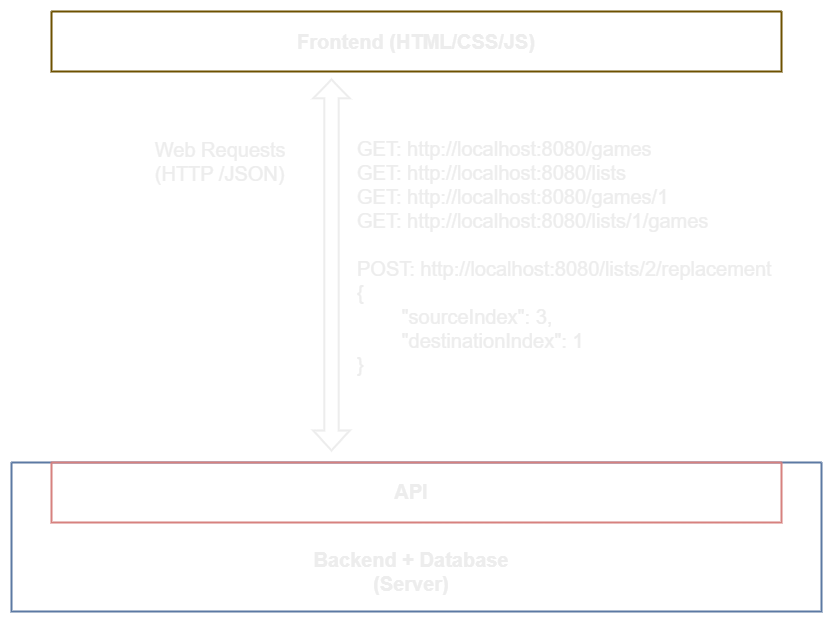

The diagram above was exported from draw.io. Its source (the exported page's mxGraphModel, read from the mxfile embedded in the PNG):
<mxGraphModel dx="2534" dy="746" grid="1" gridSize="10" guides="1" tooltips="1" connect="1" arrows="1" fold="1" page="1" pageScale="1" pageWidth="1100" pageHeight="850" background="light-dark(#000000, #121212)" math="0" shadow="0">
  <root>
    <mxCell id="0" />
    <mxCell id="1" parent="0" />
    <mxCell id="MaGvJ943IteFcwF6PReY-1" value="" style="swimlane;startSize=0;strokeWidth=2;strokeColor=#d6b656;fillColor=#fff2cc;" parent="1" vertex="1">
      <mxGeometry x="40" y="40" width="730" height="60" as="geometry" />
    </mxCell>
    <mxCell id="78961159f06e98e8-25" value="&lt;b&gt;Frontend (HTML/CSS/JS)&lt;/b&gt;" style="text;html=1;align=center;verticalAlign=top;spacingLeft=4;spacingRight=4;whiteSpace=wrap;overflow=hidden;rotatable=0;points=[[0,0.5],[1,0.5]];portConstraint=eastwest;fillColor=none;fontColor=light-dark(#ffffff, #ededed);fontSize=20;" parent="MaGvJ943IteFcwF6PReY-1" vertex="1">
      <mxGeometry y="12" width="730" height="38" as="geometry" />
    </mxCell>
    <mxCell id="MaGvJ943IteFcwF6PReY-14" value="" style="shape=flexArrow;endArrow=classic;startArrow=classic;html=1;rounded=0;strokeColor=light-dark(#ffffff, #ededed);strokeWidth=2;width=13.333333333333334;endSize=5.608333333333334;" parent="1" edge="1">
      <mxGeometry width="100" height="100" relative="1" as="geometry">
        <mxPoint x="320" y="480" as="sourcePoint" />
        <mxPoint x="320" y="107" as="targetPoint" />
      </mxGeometry>
    </mxCell>
    <mxCell id="yEmjIMzRPxxF7D2Mn4co-4" value="&lt;div&gt;GET: http://localhost:8080/games&lt;span style=&quot;background-color: transparent; color: light-dark(rgb(255, 255, 255), rgb(237, 237, 237));&quot;&gt;&amp;nbsp;&lt;/span&gt;&lt;/div&gt;&lt;div&gt;GET: http://localhost:8080/lists&lt;/div&gt;&lt;div&gt;GET: http://localhost:8080/games/1&lt;/div&gt;&lt;div&gt;GET: http://localhost:8080/lists/1/games&lt;/div&gt;&lt;div&gt;&lt;br&gt;&lt;/div&gt;&lt;div&gt;POST: http://localhost:8080/lists/2/replacement&lt;/div&gt;&lt;div&gt;{&lt;/div&gt;&lt;div&gt;&lt;span style=&quot;white-space: pre;&quot;&gt;&#09;&lt;/span&gt;&quot;sourceIndex&quot;: 3,&lt;br&gt;&lt;/div&gt;&lt;div&gt;&lt;span style=&quot;white-space: pre;&quot;&gt;&#09;&lt;/span&gt;&quot;destinationIndex&quot;: 1&lt;/div&gt;&lt;div&gt;}&lt;/div&gt;&lt;div&gt;&lt;div&gt;&lt;br&gt;&lt;/div&gt;&lt;/div&gt;" style="text;html=1;align=left;verticalAlign=top;spacingLeft=4;spacingRight=4;whiteSpace=wrap;overflow=hidden;rotatable=0;points=[[0,0.5],[1,0.5]];portConstraint=eastwest;fillColor=none;fontColor=light-dark(#ffffff, #ededed);fontSize=20;" parent="1" vertex="1">
      <mxGeometry x="340" y="159" width="450" height="280" as="geometry" />
    </mxCell>
    <mxCell id="z5d_6gIqjUnQErM-iu4A-3" value="&lt;div&gt;&amp;nbsp; &amp;nbsp; &amp;nbsp;Web Requests&lt;/div&gt;&lt;div&gt;&amp;nbsp; &amp;nbsp; &amp;nbsp;(HTTP /JSON)&lt;/div&gt;" style="text;html=1;align=left;verticalAlign=top;spacingLeft=4;spacingRight=4;whiteSpace=wrap;overflow=hidden;rotatable=0;points=[[0,0.5],[1,0.5]];portConstraint=eastwest;fillColor=none;fontColor=light-dark(#ffffff, #ededed);fontSize=20;" parent="1" vertex="1">
      <mxGeometry x="110" y="160" width="200" height="70" as="geometry" />
    </mxCell>
    <mxCell id="yEmjIMzRPxxF7D2Mn4co-10" value="" style="swimlane;startSize=0;strokeWidth=2;strokeColor=#6c8ebf;fillColor=#dae8fc;" parent="1" vertex="1">
      <mxGeometry y="491" width="810" height="149" as="geometry" />
    </mxCell>
    <mxCell id="MaGvJ943IteFcwF6PReY-9" value="" style="swimlane;startSize=0;strokeWidth=2;strokeColor=#b85450;fillColor=#f8cecc;" parent="yEmjIMzRPxxF7D2Mn4co-10" vertex="1">
      <mxGeometry x="40" width="730" height="60" as="geometry" />
    </mxCell>
    <mxCell id="z5d_6gIqjUnQErM-iu4A-4" value="&lt;b&gt;API&lt;/b&gt;" style="text;html=1;align=center;verticalAlign=top;spacingLeft=4;spacingRight=4;whiteSpace=wrap;overflow=hidden;rotatable=0;points=[[0,0.5],[1,0.5]];portConstraint=eastwest;fillColor=none;fontColor=light-dark(#ffffff, #ededed);fontSize=20;" parent="MaGvJ943IteFcwF6PReY-9" vertex="1">
      <mxGeometry y="11" width="720" height="38" as="geometry" />
    </mxCell>
    <mxCell id="z5d_6gIqjUnQErM-iu4A-5" value="&lt;b&gt;Backend + Database&lt;/b&gt;&lt;div&gt;&lt;b&gt;(Server)&lt;/b&gt;&lt;/div&gt;" style="text;html=1;align=center;verticalAlign=top;spacingLeft=4;spacingRight=4;whiteSpace=wrap;overflow=hidden;rotatable=0;points=[[0,0.5],[1,0.5]];portConstraint=eastwest;fillColor=none;fontColor=light-dark(#ffffff, #ededed);fontSize=20;" parent="yEmjIMzRPxxF7D2Mn4co-10" vertex="1">
      <mxGeometry x="40" y="79" width="720" height="61" as="geometry" />
    </mxCell>
  </root>
</mxGraphModel>